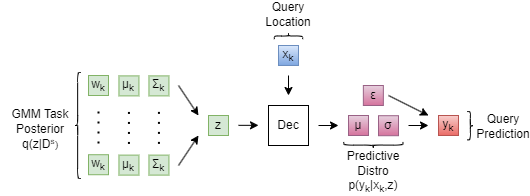

The diagram above was exported from draw.io. Its source (the exported page's mxGraphModel, read from the mxfile embedded in the PNG):
<mxGraphModel dx="882" dy="559" grid="1" gridSize="10" guides="1" tooltips="1" connect="1" arrows="1" fold="1" page="1" pageScale="1" pageWidth="1100" pageHeight="850" math="0" shadow="0">
  <root>
    <mxCell id="0" />
    <mxCell id="1" parent="0" />
    <mxCell id="2" value="μ&lt;sub&gt;k&lt;/sub&gt;" style="whiteSpace=wrap;html=1;aspect=fixed;fillColor=#d5e8d4;strokeColor=#82b366;fontColor=#000000;" vertex="1" parent="1">
      <mxGeometry x="530.44" y="220.39000000000004" width="20" height="20" as="geometry" />
    </mxCell>
    <mxCell id="3" value="Σ&lt;sub&gt;k&lt;/sub&gt;" style="whiteSpace=wrap;html=1;aspect=fixed;fillColor=#d5e8d4;strokeColor=#82b366;fontColor=#000000;" vertex="1" parent="1">
      <mxGeometry x="560.44" y="220.39000000000004" width="20" height="20" as="geometry" />
    </mxCell>
    <mxCell id="4" value="" style="endArrow=classic;html=1;" edge="1" parent="1">
      <mxGeometry width="50" height="50" relative="1" as="geometry">
        <mxPoint x="590" y="230" as="sourcePoint" />
        <mxPoint x="610" y="260" as="targetPoint" />
      </mxGeometry>
    </mxCell>
    <mxCell id="5" value="&lt;font color=&quot;#000000&quot;&gt;z&lt;/font&gt;" style="whiteSpace=wrap;html=1;aspect=fixed;fillColor=#d5e8d4;strokeColor=#82b366;" vertex="1" parent="1">
      <mxGeometry x="620" y="260.00000000000006" width="20" height="20" as="geometry" />
    </mxCell>
    <mxCell id="7" value="" style="endArrow=classic;html=1;" edge="1" parent="1">
      <mxGeometry width="50" height="50" relative="1" as="geometry">
        <mxPoint x="650" y="269.83000000000004" as="sourcePoint" />
        <mxPoint x="670" y="269.83000000000004" as="targetPoint" />
      </mxGeometry>
    </mxCell>
    <mxCell id="8" value="" style="endArrow=classic;html=1;" edge="1" parent="1">
      <mxGeometry width="50" height="50" relative="1" as="geometry">
        <mxPoint x="700" y="220" as="sourcePoint" />
        <mxPoint x="700" y="240" as="targetPoint" />
      </mxGeometry>
    </mxCell>
    <mxCell id="9" value="&lt;font color=&quot;#000000&quot;&gt;x&lt;sub&gt;k&lt;/sub&gt;&lt;/font&gt;" style="whiteSpace=wrap;html=1;aspect=fixed;fillColor=#dae8fc;strokeColor=#6c8ebf;gradientColor=#7ea6e0;" vertex="1" parent="1">
      <mxGeometry x="690" y="190.00000000000006" width="20" height="20" as="geometry" />
    </mxCell>
    <mxCell id="10" value="Dec" style="rounded=0;whiteSpace=wrap;html=1;" vertex="1" parent="1">
      <mxGeometry x="680" y="250" width="40" height="40" as="geometry" />
    </mxCell>
    <mxCell id="11" value="μ" style="whiteSpace=wrap;html=1;aspect=fixed;fillColor=#e6d0de;strokeColor=#996185;gradientColor=#d5739d;fontColor=#000000;" vertex="1" parent="1">
      <mxGeometry x="760" y="260" width="20" height="20" as="geometry" />
    </mxCell>
    <mxCell id="12" value="σ" style="whiteSpace=wrap;html=1;aspect=fixed;fillColor=#e6d0de;strokeColor=#996185;gradientColor=#d5739d;fontColor=#000000;" vertex="1" parent="1">
      <mxGeometry x="790" y="260.21" width="20" height="20" as="geometry" />
    </mxCell>
    <mxCell id="13" value="" style="endArrow=classic;html=1;" edge="1" parent="1">
      <mxGeometry width="50" height="50" relative="1" as="geometry">
        <mxPoint x="730" y="270" as="sourcePoint" />
        <mxPoint x="750" y="270" as="targetPoint" />
      </mxGeometry>
    </mxCell>
    <mxCell id="14" value="" style="endArrow=classic;html=1;" edge="1" parent="1">
      <mxGeometry width="50" height="50" relative="1" as="geometry">
        <mxPoint x="800" y="240" as="sourcePoint" />
        <mxPoint x="840" y="260" as="targetPoint" />
      </mxGeometry>
    </mxCell>
    <mxCell id="15" value="" style="endArrow=classic;html=1;" edge="1" parent="1">
      <mxGeometry width="50" height="50" relative="1" as="geometry">
        <mxPoint x="820" y="270" as="sourcePoint" />
        <mxPoint x="840" y="270" as="targetPoint" />
      </mxGeometry>
    </mxCell>
    <mxCell id="16" value="&lt;font color=&quot;#000000&quot;&gt;y&lt;sub&gt;k&lt;/sub&gt;&lt;/font&gt;" style="whiteSpace=wrap;html=1;aspect=fixed;fillColor=#f8cecc;strokeColor=#b85450;gradientColor=#ea6b66;" vertex="1" parent="1">
      <mxGeometry x="850" y="260.00000000000006" width="20" height="20" as="geometry" />
    </mxCell>
    <mxCell id="17" value="ε" style="whiteSpace=wrap;html=1;aspect=fixed;fillColor=#e6d0de;strokeColor=#996185;gradientColor=#d5739d;fontColor=#000000;" vertex="1" parent="1">
      <mxGeometry x="774.85" y="230" width="20" height="20" as="geometry" />
    </mxCell>
    <mxCell id="18" value="" style="shape=curlyBracket;whiteSpace=wrap;html=1;rounded=1;labelPosition=left;verticalLabelPosition=middle;align=right;verticalAlign=middle;fontColor=#000000;rotation=90;" vertex="1" parent="1">
      <mxGeometry x="696.85" y="166.32" width="6.3" height="28.32" as="geometry" />
    </mxCell>
    <mxCell id="19" value="Query Location" style="text;html=1;strokeColor=none;fillColor=none;align=center;verticalAlign=middle;whiteSpace=wrap;rounded=0;fontColor=#000000;" vertex="1" parent="1">
      <mxGeometry x="680" y="150" width="40" height="18.32" as="geometry" />
    </mxCell>
    <mxCell id="20" value="" style="shape=curlyBracket;whiteSpace=wrap;html=1;rounded=1;labelPosition=left;verticalLabelPosition=middle;align=right;verticalAlign=middle;fontColor=#000000;rotation=0;" vertex="1" parent="1">
      <mxGeometry x="486" y="217" width="6.3" height="106" as="geometry" />
    </mxCell>
    <mxCell id="21" value="GMM Task Posterior q(z|D&lt;span style=&quot;font-size: 10px;&quot;&gt;&lt;sup&gt;s&lt;/sup&gt;)&lt;/span&gt;" style="text;html=1;strokeColor=none;fillColor=none;align=center;verticalAlign=middle;whiteSpace=wrap;rounded=0;fontColor=#000000;" vertex="1" parent="1">
      <mxGeometry x="412.3" y="247.13" width="80" height="54.63" as="geometry" />
    </mxCell>
    <mxCell id="23" value="" style="shape=curlyBracket;whiteSpace=wrap;html=1;rounded=1;labelPosition=left;verticalLabelPosition=middle;align=right;verticalAlign=middle;fontColor=#000000;rotation=-90;" vertex="1" parent="1">
      <mxGeometry x="781.6999999999999" y="260.00000000000006" width="6.3" height="59.22" as="geometry" />
    </mxCell>
    <mxCell id="24" value="Predictive Distro p(y&lt;sub&gt;k&lt;/sub&gt;&lt;span style=&quot;font-size: 12px;&quot;&gt;|x&lt;sub&gt;k&lt;/sub&gt;,z)&lt;/span&gt;" style="text;html=1;strokeColor=none;fillColor=none;align=center;verticalAlign=middle;whiteSpace=wrap;rounded=0;fontColor=#000000;fontSize=12;" vertex="1" parent="1">
      <mxGeometry x="754.85" y="294.53000000000003" width="60" height="45.57" as="geometry" />
    </mxCell>
    <mxCell id="25" value="" style="shape=curlyBracket;whiteSpace=wrap;html=1;rounded=1;labelPosition=left;verticalLabelPosition=middle;align=right;verticalAlign=middle;fontColor=#000000;rotation=-180;" vertex="1" parent="1">
      <mxGeometry x="878.7" y="256.05" width="6.3" height="28.32" as="geometry" />
    </mxCell>
    <mxCell id="26" value="Query Prediction" style="text;html=1;strokeColor=none;fillColor=none;align=center;verticalAlign=middle;whiteSpace=wrap;rounded=0;fontColor=#000000;" vertex="1" parent="1">
      <mxGeometry x="890" y="261.68" width="50" height="18.32" as="geometry" />
    </mxCell>
    <mxCell id="27" value="μ&lt;sub&gt;k&lt;/sub&gt;" style="whiteSpace=wrap;html=1;aspect=fixed;fillColor=#d5e8d4;strokeColor=#82b366;fontColor=#000000;" vertex="1" parent="1">
      <mxGeometry x="530.44" y="299.61000000000007" width="20" height="20" as="geometry" />
    </mxCell>
    <mxCell id="29" value="" style="line;strokeWidth=2;direction=south;html=1;dashed=1;dashPattern=1 4;" vertex="1" parent="1">
      <mxGeometry x="535.44" y="256.44" width="10" height="36" as="geometry" />
    </mxCell>
    <mxCell id="30" value="" style="line;strokeWidth=2;direction=south;html=1;dashed=1;dashPattern=1 4;" vertex="1" parent="1">
      <mxGeometry x="565.44" y="256.39000000000004" width="10" height="36" as="geometry" />
    </mxCell>
    <mxCell id="31" value="" style="endArrow=classic;html=1;" edge="1" parent="1">
      <mxGeometry width="50" height="50" relative="1" as="geometry">
        <mxPoint x="590" y="310" as="sourcePoint" />
        <mxPoint x="610" y="280" as="targetPoint" />
      </mxGeometry>
    </mxCell>
    <mxCell id="32" value="w&lt;sub&gt;k&lt;/sub&gt;" style="whiteSpace=wrap;html=1;aspect=fixed;fillColor=#d5e8d4;strokeColor=#82b366;fontColor=#000000;" vertex="1" parent="1">
      <mxGeometry x="500" y="220" width="20" height="20" as="geometry" />
    </mxCell>
    <mxCell id="33" value="Σ&lt;sub&gt;k&lt;/sub&gt;" style="whiteSpace=wrap;html=1;aspect=fixed;fillColor=#d5e8d4;strokeColor=#82b366;fontColor=#000000;" vertex="1" parent="1">
      <mxGeometry x="560.44" y="299.61000000000007" width="20" height="20" as="geometry" />
    </mxCell>
    <mxCell id="34" value="w&lt;sub&gt;k&lt;/sub&gt;" style="whiteSpace=wrap;html=1;aspect=fixed;fillColor=#d5e8d4;strokeColor=#82b366;fontColor=#000000;" vertex="1" parent="1">
      <mxGeometry x="500" y="299.22" width="20" height="20" as="geometry" />
    </mxCell>
    <mxCell id="35" value="" style="line;strokeWidth=2;direction=south;html=1;dashed=1;dashPattern=1 4;" vertex="1" parent="1">
      <mxGeometry x="505" y="256" width="10" height="36" as="geometry" />
    </mxCell>
  </root>
</mxGraphModel>